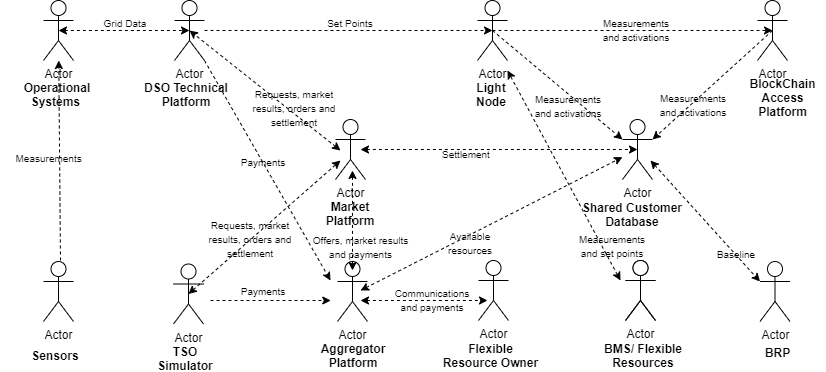

The diagram above was exported from draw.io. Its source (the exported page's mxGraphModel, read from the mxfile embedded in the PNG):
<mxGraphModel dx="1695" dy="401" grid="1" gridSize="10" guides="1" tooltips="1" connect="1" arrows="1" fold="1" page="1" pageScale="1" pageWidth="827" pageHeight="1169" math="0" shadow="0">
  <root>
    <mxCell id="0" />
    <mxCell id="1" parent="0" />
    <mxCell id="oUeDd-Te6DZ0qgluDtxX-11" value="&lt;b&gt;Sensors&lt;/b&gt;" style="text;html=1;strokeColor=none;fillColor=none;align=center;verticalAlign=middle;whiteSpace=wrap;rounded=0;" parent="1" vertex="1">
      <mxGeometry x="-20" y="1005" width="110" height="20" as="geometry" />
    </mxCell>
    <mxCell id="oUeDd-Te6DZ0qgluDtxX-58" value="Actor" style="shape=umlActor;verticalLabelPosition=bottom;labelBackgroundColor=#ffffff;verticalAlign=top;html=1;outlineConnect=0;" parent="1" vertex="1">
      <mxGeometry x="154" y="660" width="30" height="60" as="geometry" />
    </mxCell>
    <mxCell id="oUeDd-Te6DZ0qgluDtxX-62" value="&lt;b&gt;DSO Technical Platform&lt;/b&gt;" style="text;html=1;strokeColor=none;fillColor=none;align=center;verticalAlign=middle;whiteSpace=wrap;rounded=0;" parent="1" vertex="1">
      <mxGeometry x="111" y="744" width="110" height="20" as="geometry" />
    </mxCell>
    <mxCell id="oUeDd-Te6DZ0qgluDtxX-64" value="Actor" style="shape=umlActor;verticalLabelPosition=bottom;labelBackgroundColor=#ffffff;verticalAlign=top;html=1;outlineConnect=0;" parent="1" vertex="1">
      <mxGeometry x="605" y="920" width="30" height="60" as="geometry" />
    </mxCell>
    <mxCell id="oUeDd-Te6DZ0qgluDtxX-65" value="&lt;b&gt;BMS/ Flexible Resources&lt;/b&gt;" style="text;html=1;strokeColor=none;fillColor=none;align=center;verticalAlign=middle;whiteSpace=wrap;rounded=0;" parent="1" vertex="1">
      <mxGeometry x="568" y="1005" width="110" height="20" as="geometry" />
    </mxCell>
    <mxCell id="oUeDd-Te6DZ0qgluDtxX-66" value="Actor" style="shape=umlActor;verticalLabelPosition=bottom;labelBackgroundColor=#ffffff;verticalAlign=top;html=1;outlineConnect=0;" parent="1" vertex="1">
      <mxGeometry x="602" y="779" width="30" height="60" as="geometry" />
    </mxCell>
    <mxCell id="oUeDd-Te6DZ0qgluDtxX-67" value="&lt;b&gt;Shared Customer Database&lt;/b&gt;" style="text;html=1;strokeColor=none;fillColor=none;align=center;verticalAlign=middle;whiteSpace=wrap;rounded=0;" parent="1" vertex="1">
      <mxGeometry x="557" y="864" width="110" height="20" as="geometry" />
    </mxCell>
    <mxCell id="oUeDd-Te6DZ0qgluDtxX-68" value="Actor" style="shape=umlActor;verticalLabelPosition=bottom;labelBackgroundColor=#ffffff;verticalAlign=top;html=1;outlineConnect=0;" parent="1" vertex="1">
      <mxGeometry x="153" y="923.5" width="30" height="60" as="geometry" />
    </mxCell>
    <mxCell id="oUeDd-Te6DZ0qgluDtxX-69" value="&lt;b&gt;TSO Simulator&lt;/b&gt;" style="text;html=1;strokeColor=none;fillColor=none;align=center;verticalAlign=middle;whiteSpace=wrap;rounded=0;" parent="1" vertex="1">
      <mxGeometry x="130" y="1007.5" width="70" height="20" as="geometry" />
    </mxCell>
    <mxCell id="oUeDd-Te6DZ0qgluDtxX-70" value="Actor" style="shape=umlActor;verticalLabelPosition=bottom;labelBackgroundColor=#ffffff;verticalAlign=top;html=1;outlineConnect=0;" parent="1" vertex="1">
      <mxGeometry x="457" y="660" width="30" height="60" as="geometry" />
    </mxCell>
    <mxCell id="oUeDd-Te6DZ0qgluDtxX-71" value="&lt;b&gt;Light Node&lt;/b&gt;" style="text;html=1;strokeColor=none;fillColor=none;align=center;verticalAlign=middle;whiteSpace=wrap;rounded=0;" parent="1" vertex="1">
      <mxGeometry x="441" y="744" width="60" height="20" as="geometry" />
    </mxCell>
    <mxCell id="oUeDd-Te6DZ0qgluDtxX-72" value="Actor" style="shape=umlActor;verticalLabelPosition=bottom;labelBackgroundColor=#ffffff;verticalAlign=top;html=1;outlineConnect=0;" parent="1" vertex="1">
      <mxGeometry x="737" y="660" width="30" height="60" as="geometry" />
    </mxCell>
    <mxCell id="oUeDd-Te6DZ0qgluDtxX-73" value="&lt;b&gt;BlockChain Access Platform&lt;/b&gt;" style="text;html=1;strokeColor=none;fillColor=none;align=center;verticalAlign=middle;whiteSpace=wrap;rounded=0;" parent="1" vertex="1">
      <mxGeometry x="720" y="747" width="85" height="20" as="geometry" />
    </mxCell>
    <mxCell id="oUeDd-Te6DZ0qgluDtxX-99" value="Actor" style="shape=umlActor;verticalLabelPosition=bottom;labelBackgroundColor=#ffffff;verticalAlign=top;html=1;outlineConnect=0;" parent="1" vertex="1">
      <mxGeometry x="315" y="779" width="30" height="60" as="geometry" />
    </mxCell>
    <mxCell id="oUeDd-Te6DZ0qgluDtxX-100" value="&lt;b&gt;Market Platform&lt;/b&gt;" style="text;html=1;strokeColor=none;fillColor=none;align=center;verticalAlign=middle;whiteSpace=wrap;rounded=0;" parent="1" vertex="1">
      <mxGeometry x="300" y="863" width="60" height="20" as="geometry" />
    </mxCell>
    <mxCell id="oUeDd-Te6DZ0qgluDtxX-103" value="" style="endArrow=classic;startArrow=classic;html=1;exitX=0.5;exitY=0.5;exitDx=0;exitDy=0;exitPerimeter=0;dashed=1;" parent="1" source="oUeDd-Te6DZ0qgluDtxX-68" edge="1">
      <mxGeometry width="50" height="50" relative="1" as="geometry">
        <mxPoint x="180" y="879" as="sourcePoint" />
        <mxPoint x="320" y="820" as="targetPoint" />
      </mxGeometry>
    </mxCell>
    <mxCell id="oUeDd-Te6DZ0qgluDtxX-104" value="" style="endArrow=classic;startArrow=classic;html=1;dashed=1;entryX=0.5;entryY=0.5;entryDx=0;entryDy=0;entryPerimeter=0;" parent="1" target="oUeDd-Te6DZ0qgluDtxX-58" edge="1">
      <mxGeometry width="50" height="50" relative="1" as="geometry">
        <mxPoint x="320" y="810" as="sourcePoint" />
        <mxPoint x="270" y="770" as="targetPoint" />
      </mxGeometry>
    </mxCell>
    <mxCell id="oUeDd-Te6DZ0qgluDtxX-105" value="&lt;font style=&quot;font-size: 10px&quot;&gt;Requests, market results, orders and settlement&lt;/font&gt;" style="text;html=1;strokeColor=none;fillColor=none;align=center;verticalAlign=middle;whiteSpace=wrap;rounded=0;" parent="1" vertex="1">
      <mxGeometry x="231" y="757" width="86" height="20" as="geometry" />
    </mxCell>
    <mxCell id="oUeDd-Te6DZ0qgluDtxX-106" value="&lt;font style=&quot;font-size: 10px&quot;&gt;Requests, market results, orders and settlement&lt;/font&gt;" style="text;html=1;strokeColor=none;fillColor=none;align=center;verticalAlign=middle;whiteSpace=wrap;rounded=0;" parent="1" vertex="1">
      <mxGeometry x="187" y="888" width="86" height="20" as="geometry" />
    </mxCell>
    <mxCell id="oUeDd-Te6DZ0qgluDtxX-108" value="Actor" style="shape=umlActor;verticalLabelPosition=bottom;labelBackgroundColor=#ffffff;verticalAlign=top;html=1;outlineConnect=0;" parent="1" vertex="1">
      <mxGeometry x="317" y="921" width="30" height="60" as="geometry" />
    </mxCell>
    <mxCell id="oUeDd-Te6DZ0qgluDtxX-109" value="&lt;b&gt;Aggregator Platform&lt;/b&gt;" style="text;html=1;strokeColor=none;fillColor=none;align=center;verticalAlign=middle;whiteSpace=wrap;rounded=0;" parent="1" vertex="1">
      <mxGeometry x="278" y="1005" width="110" height="20" as="geometry" />
    </mxCell>
    <mxCell id="oUeDd-Te6DZ0qgluDtxX-110" value="" style="endArrow=classic;startArrow=classic;html=1;dashed=1;" parent="1" edge="1">
      <mxGeometry width="50" height="50" relative="1" as="geometry">
        <mxPoint x="332" y="830" as="sourcePoint" />
        <mxPoint x="332" y="930" as="targetPoint" />
      </mxGeometry>
    </mxCell>
    <mxCell id="oUeDd-Te6DZ0qgluDtxX-111" value="&lt;font style=&quot;font-size: 10px&quot;&gt;Offers, market results and payments&lt;/font&gt;" style="text;html=1;strokeColor=none;fillColor=none;align=center;verticalAlign=middle;whiteSpace=wrap;rounded=0;" parent="1" vertex="1">
      <mxGeometry x="287" y="896" width="107" height="20" as="geometry" />
    </mxCell>
    <mxCell id="oUeDd-Te6DZ0qgluDtxX-114" value="" style="endArrow=classic;startArrow=classic;html=1;dashed=1;entryX=0.5;entryY=0.5;entryDx=0;entryDy=0;entryPerimeter=0;" parent="1" target="oUeDd-Te6DZ0qgluDtxX-66" edge="1">
      <mxGeometry width="50" height="50" relative="1" as="geometry">
        <mxPoint x="340" y="809" as="sourcePoint" />
        <mxPoint x="505" y="738.625" as="targetPoint" />
      </mxGeometry>
    </mxCell>
    <mxCell id="oUeDd-Te6DZ0qgluDtxX-115" value="&lt;font style=&quot;font-size: 10px&quot;&gt;Settlement&lt;/font&gt;" style="text;html=1;strokeColor=none;fillColor=none;align=center;verticalAlign=middle;whiteSpace=wrap;rounded=0;" parent="1" vertex="1">
      <mxGeometry x="409" y="803" width="74" height="20" as="geometry" />
    </mxCell>
    <mxCell id="oUeDd-Te6DZ0qgluDtxX-120" value="&lt;font style=&quot;font-size: 10px&quot;&gt;Set Points&lt;/font&gt;" style="text;html=1;strokeColor=none;fillColor=none;align=center;verticalAlign=middle;whiteSpace=wrap;rounded=0;" parent="1" vertex="1">
      <mxGeometry x="287" y="672" width="86" height="20" as="geometry" />
    </mxCell>
    <mxCell id="oUeDd-Te6DZ0qgluDtxX-121" value="" style="endArrow=classic;html=1;dashed=1;entryX=0.5;entryY=0.5;entryDx=0;entryDy=0;entryPerimeter=0;" parent="1" source="oUeDd-Te6DZ0qgluDtxX-58" target="oUeDd-Te6DZ0qgluDtxX-70" edge="1">
      <mxGeometry width="50" height="50" relative="1" as="geometry">
        <mxPoint x="390" y="840" as="sourcePoint" />
        <mxPoint x="440" y="790" as="targetPoint" />
      </mxGeometry>
    </mxCell>
    <mxCell id="oUeDd-Te6DZ0qgluDtxX-123" value="&lt;span style=&quot;font-size: 10px&quot;&gt;Measurements and activations&lt;/span&gt;" style="text;html=1;strokeColor=none;fillColor=none;align=center;verticalAlign=middle;whiteSpace=wrap;rounded=0;" parent="1" vertex="1">
      <mxGeometry x="505" y="755" width="86" height="20" as="geometry" />
    </mxCell>
    <mxCell id="oUeDd-Te6DZ0qgluDtxX-124" value="" style="endArrow=classic;html=1;dashed=1;entryX=1;entryY=0.3333333333333333;entryDx=0;entryDy=0;entryPerimeter=0;exitX=0.5;exitY=0.5;exitDx=0;exitDy=0;exitPerimeter=0;" parent="1" source="oUeDd-Te6DZ0qgluDtxX-72" target="oUeDd-Te6DZ0qgluDtxX-66" edge="1">
      <mxGeometry width="50" height="50" relative="1" as="geometry">
        <mxPoint x="690" y="780" as="sourcePoint" />
        <mxPoint x="632" y="809" as="targetPoint" />
      </mxGeometry>
    </mxCell>
    <mxCell id="oUeDd-Te6DZ0qgluDtxX-125" value="&lt;span style=&quot;font-size: 10px&quot;&gt;Measurements and activations&lt;/span&gt;" style="text;html=1;strokeColor=none;fillColor=none;align=center;verticalAlign=middle;whiteSpace=wrap;rounded=0;" parent="1" vertex="1">
      <mxGeometry x="630" y="754" width="86" height="20" as="geometry" />
    </mxCell>
    <mxCell id="oUeDd-Te6DZ0qgluDtxX-126" value="" style="endArrow=classic;html=1;dashed=1;entryX=0;entryY=0.3333333333333333;entryDx=0;entryDy=0;entryPerimeter=0;exitX=0.5;exitY=0.5;exitDx=0;exitDy=0;exitPerimeter=0;" parent="1" source="oUeDd-Te6DZ0qgluDtxX-70" target="oUeDd-Te6DZ0qgluDtxX-66" edge="1">
      <mxGeometry width="50" height="50" relative="1" as="geometry">
        <mxPoint x="710" y="840" as="sourcePoint" />
        <mxPoint x="760" y="790" as="targetPoint" />
      </mxGeometry>
    </mxCell>
    <mxCell id="oUeDd-Te6DZ0qgluDtxX-127" value="" style="endArrow=classic;html=1;dashed=1;exitX=0.5;exitY=0.5;exitDx=0;exitDy=0;exitPerimeter=0;entryX=0.5;entryY=0.5;entryDx=0;entryDy=0;entryPerimeter=0;" parent="1" source="oUeDd-Te6DZ0qgluDtxX-70" target="oUeDd-Te6DZ0qgluDtxX-72" edge="1">
      <mxGeometry width="50" height="50" relative="1" as="geometry">
        <mxPoint x="710" y="840" as="sourcePoint" />
        <mxPoint x="760" y="790" as="targetPoint" />
      </mxGeometry>
    </mxCell>
    <mxCell id="oUeDd-Te6DZ0qgluDtxX-128" value="&lt;span style=&quot;font-size: 10px&quot;&gt;Measurements and activations&lt;/span&gt;" style="text;html=1;strokeColor=none;fillColor=none;align=center;verticalAlign=middle;whiteSpace=wrap;rounded=0;" parent="1" vertex="1">
      <mxGeometry x="573" y="679" width="86" height="20" as="geometry" />
    </mxCell>
    <mxCell id="oUeDd-Te6DZ0qgluDtxX-129" value="" style="endArrow=classic;startArrow=classic;html=1;dashed=1;" parent="1" edge="1">
      <mxGeometry width="50" height="50" relative="1" as="geometry">
        <mxPoint x="340" y="960" as="sourcePoint" />
        <mxPoint x="467" y="960" as="targetPoint" />
      </mxGeometry>
    </mxCell>
    <mxCell id="oUeDd-Te6DZ0qgluDtxX-130" value="&lt;span style=&quot;font-size: 10px&quot;&gt;Communications and payments&lt;/span&gt;" style="text;html=1;strokeColor=none;fillColor=none;align=center;verticalAlign=middle;whiteSpace=wrap;rounded=0;" parent="1" vertex="1">
      <mxGeometry x="375" y="949" width="74" height="20" as="geometry" />
    </mxCell>
    <mxCell id="oUeDd-Te6DZ0qgluDtxX-131" value="" style="endArrow=classic;startArrow=classic;html=1;dashed=1;" parent="1" edge="1">
      <mxGeometry width="50" height="50" relative="1" as="geometry">
        <mxPoint x="600" y="940" as="sourcePoint" />
        <mxPoint x="487" y="730" as="targetPoint" />
      </mxGeometry>
    </mxCell>
    <mxCell id="oUeDd-Te6DZ0qgluDtxX-132" value="&lt;span style=&quot;font-size: 10px&quot;&gt;Measurements and set points&lt;/span&gt;" style="text;html=1;strokeColor=none;fillColor=none;align=center;verticalAlign=middle;whiteSpace=wrap;rounded=0;" parent="1" vertex="1">
      <mxGeometry x="549" y="895" width="86" height="20" as="geometry" />
    </mxCell>
    <mxCell id="oUeDd-Te6DZ0qgluDtxX-133" value="" style="endArrow=classic;startArrow=classic;html=1;dashed=1;" parent="1" target="oUeDd-Te6DZ0qgluDtxX-66" edge="1">
      <mxGeometry width="50" height="50" relative="1" as="geometry">
        <mxPoint x="340" y="950" as="sourcePoint" />
        <mxPoint x="760" y="790" as="targetPoint" />
      </mxGeometry>
    </mxCell>
    <mxCell id="oUeDd-Te6DZ0qgluDtxX-134" value="&lt;font style=&quot;font-size: 10px&quot;&gt;Available resources&lt;/font&gt;" style="text;html=1;strokeColor=none;fillColor=none;align=center;verticalAlign=middle;whiteSpace=wrap;rounded=0;" parent="1" vertex="1">
      <mxGeometry x="413" y="892" width="74" height="20" as="geometry" />
    </mxCell>
    <mxCell id="oUeDd-Te6DZ0qgluDtxX-136" value="Actor" style="shape=umlActor;verticalLabelPosition=bottom;labelBackgroundColor=#ffffff;verticalAlign=top;html=1;outlineConnect=0;" parent="1" vertex="1">
      <mxGeometry x="739.5" y="921" width="30" height="60" as="geometry" />
    </mxCell>
    <mxCell id="oUeDd-Te6DZ0qgluDtxX-137" value="&lt;b&gt;BRP&lt;/b&gt;" style="text;html=1;strokeColor=none;fillColor=none;align=center;verticalAlign=middle;whiteSpace=wrap;rounded=0;" parent="1" vertex="1">
      <mxGeometry x="714.5" y="1002" width="85" height="20" as="geometry" />
    </mxCell>
    <mxCell id="oUeDd-Te6DZ0qgluDtxX-138" value="" style="endArrow=classic;startArrow=classic;html=1;dashed=1;entryX=0;entryY=0.3333333333333333;entryDx=0;entryDy=0;entryPerimeter=0;" parent="1" target="oUeDd-Te6DZ0qgluDtxX-136" edge="1">
      <mxGeometry width="50" height="50" relative="1" as="geometry">
        <mxPoint x="630" y="820" as="sourcePoint" />
        <mxPoint x="750" y="790" as="targetPoint" />
      </mxGeometry>
    </mxCell>
    <mxCell id="oUeDd-Te6DZ0qgluDtxX-139" value="&lt;span style=&quot;font-size: 10px&quot;&gt;Baseline&lt;/span&gt;" style="text;html=1;strokeColor=none;fillColor=none;align=center;verticalAlign=middle;whiteSpace=wrap;rounded=0;" parent="1" vertex="1">
      <mxGeometry x="673" y="903" width="86" height="20" as="geometry" />
    </mxCell>
    <mxCell id="oUeDd-Te6DZ0qgluDtxX-140" value="Actor" style="shape=umlActor;verticalLabelPosition=bottom;labelBackgroundColor=#ffffff;verticalAlign=top;html=1;outlineConnect=0;" parent="1" vertex="1">
      <mxGeometry x="23" y="660" width="30" height="60" as="geometry" />
    </mxCell>
    <mxCell id="oUeDd-Te6DZ0qgluDtxX-141" value="&lt;b&gt;Operational Systems&amp;nbsp;&lt;/b&gt;" style="text;html=1;strokeColor=none;fillColor=none;align=center;verticalAlign=middle;whiteSpace=wrap;rounded=0;" parent="1" vertex="1">
      <mxGeometry x="-13" y="744" width="100" height="20" as="geometry" />
    </mxCell>
    <mxCell id="oUeDd-Te6DZ0qgluDtxX-143" value="&lt;span style=&quot;font-size: 10px&quot;&gt;Measurements&amp;nbsp;&lt;/span&gt;" style="text;html=1;strokeColor=none;fillColor=none;align=center;verticalAlign=middle;whiteSpace=wrap;rounded=0;" parent="1" vertex="1">
      <mxGeometry x="-13" y="807" width="86" height="20" as="geometry" />
    </mxCell>
    <mxCell id="oUeDd-Te6DZ0qgluDtxX-144" value="Actor" style="shape=umlActor;verticalLabelPosition=bottom;labelBackgroundColor=#ffffff;verticalAlign=top;html=1;outlineConnect=0;" parent="1" vertex="1">
      <mxGeometry x="23" y="921" width="30" height="60" as="geometry" />
    </mxCell>
    <mxCell id="oUeDd-Te6DZ0qgluDtxX-147" value="" style="endArrow=classic;html=1;dashed=1;" parent="1" target="oUeDd-Te6DZ0qgluDtxX-140" edge="1">
      <mxGeometry width="50" height="50" relative="1" as="geometry">
        <mxPoint x="40" y="920" as="sourcePoint" />
        <mxPoint x="73" y="803" as="targetPoint" />
      </mxGeometry>
    </mxCell>
    <mxCell id="oUeDd-Te6DZ0qgluDtxX-150" value="&lt;font style=&quot;font-size: 10px&quot;&gt;Grid Data&lt;/font&gt;" style="text;html=1;strokeColor=none;fillColor=none;align=center;verticalAlign=middle;whiteSpace=wrap;rounded=0;" parent="1" vertex="1">
      <mxGeometry x="62" y="672" width="86" height="20" as="geometry" />
    </mxCell>
    <mxCell id="oUeDd-Te6DZ0qgluDtxX-155" value="" style="endArrow=classic;startArrow=classic;html=1;dashed=1;exitX=0.5;exitY=0.5;exitDx=0;exitDy=0;exitPerimeter=0;entryX=0.5;entryY=0.5;entryDx=0;entryDy=0;entryPerimeter=0;" parent="1" source="oUeDd-Te6DZ0qgluDtxX-140" target="oUeDd-Te6DZ0qgluDtxX-58" edge="1">
      <mxGeometry width="50" height="50" relative="1" as="geometry">
        <mxPoint x="400" y="900" as="sourcePoint" />
        <mxPoint x="450" y="850" as="targetPoint" />
      </mxGeometry>
    </mxCell>
    <mxCell id="Yo63MaRunYLDCp5qzE7z-1" value="Actor" style="shape=umlActor;verticalLabelPosition=bottom;labelBackgroundColor=#ffffff;verticalAlign=top;html=1;outlineConnect=0;" parent="1" vertex="1">
      <mxGeometry x="605" y="920" width="30" height="60" as="geometry" />
    </mxCell>
    <mxCell id="Yo63MaRunYLDCp5qzE7z-2" value="&lt;b&gt;Flexible Resource Owner&lt;/b&gt;" style="text;html=1;strokeColor=none;fillColor=none;align=center;verticalAlign=middle;whiteSpace=wrap;rounded=0;" parent="1" vertex="1">
      <mxGeometry x="421" y="1005" width="99" height="20" as="geometry" />
    </mxCell>
    <mxCell id="Yo63MaRunYLDCp5qzE7z-3" value="Actor" style="shape=umlActor;verticalLabelPosition=bottom;labelBackgroundColor=#ffffff;verticalAlign=top;html=1;outlineConnect=0;" parent="1" vertex="1">
      <mxGeometry x="458" y="920" width="30" height="60" as="geometry" />
    </mxCell>
    <mxCell id="t2ENS3I-UDYq0epb2zu--2" value="&lt;span style=&quot;font-size: 10px&quot;&gt;Payments&lt;/span&gt;" style="text;html=1;strokeColor=none;fillColor=none;align=center;verticalAlign=middle;whiteSpace=wrap;rounded=0;" parent="1" vertex="1">
      <mxGeometry x="200" y="811" width="86" height="20" as="geometry" />
    </mxCell>
    <mxCell id="t2ENS3I-UDYq0epb2zu--4" value="&lt;span style=&quot;font-size: 10px&quot;&gt;Payments&lt;/span&gt;" style="text;html=1;strokeColor=none;fillColor=none;align=center;verticalAlign=middle;whiteSpace=wrap;rounded=0;" parent="1" vertex="1">
      <mxGeometry x="200" y="940" width="86" height="20" as="geometry" />
    </mxCell>
    <mxCell id="m1gXTGjolCJ6sfI1zBBk-1" value="" style="endArrow=classic;html=1;dashed=1;exitX=1;exitY=1;exitDx=0;exitDy=0;exitPerimeter=0;" edge="1" parent="1" source="oUeDd-Te6DZ0qgluDtxX-58">
      <mxGeometry width="50" height="50" relative="1" as="geometry">
        <mxPoint x="120" y="830" as="sourcePoint" />
        <mxPoint x="310" y="940" as="targetPoint" />
      </mxGeometry>
    </mxCell>
    <mxCell id="m1gXTGjolCJ6sfI1zBBk-2" value="" style="endArrow=classic;html=1;dashed=1;" edge="1" parent="1">
      <mxGeometry width="50" height="50" relative="1" as="geometry">
        <mxPoint x="190" y="960" as="sourcePoint" />
        <mxPoint x="310.2608695652175" y="960" as="targetPoint" />
      </mxGeometry>
    </mxCell>
  </root>
</mxGraphModel>